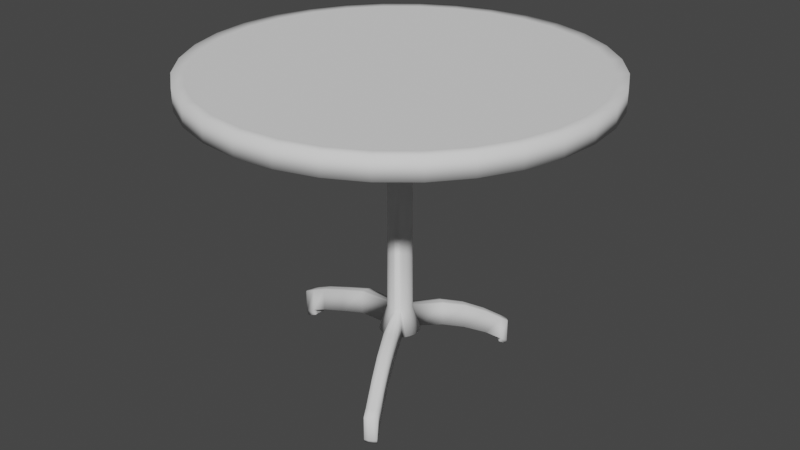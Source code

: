 # Source: mesita.blend  (saved by Blender 3.3.6; exported with 4.5.12 LTS)
import bpy
from mathutils import Matrix  # noqa: F401  (used for matrix-valued properties, if any)

bpy.ops.wm.read_factory_settings(use_empty=True)
scene = bpy.context.scene
scene.name = 'Scene'

# ---- collections
col_collection = bpy.data.collections.new('Collection'); scene.collection.children.link(col_collection)

# ---- world
world_world = bpy.data.worlds.new('World'); scene.world = world_world
world_world.use_nodes = True; world_world.node_tree.nodes.clear()
_N = world_world.node_tree.nodes; _L = world_world.node_tree.links
n0 = _N.new('ShaderNodeOutputWorld'); n0.name = 'World Output'; n0.location = (300, 300)
n1 = _N.new('ShaderNodeBackground'); n1.name = 'Background'; n1.location = (10, 300)
n1.inputs[0].default_value = (0.05088, 0.05088, 0.05088, 1.0)
_L.new(n1.outputs[0], n0.inputs[0])
n0.is_active_output = True
world_world.color = (0.05088, 0.05088, 0.05088)
world_world.use_sun_shadow = False
world_world.sun_shadow_jitter_overblur = 0.0

# ---- meshes
me_circle = bpy.data.meshes.new('Circle')
me_circle.from_pydata([(-9.632e-10, 0.5629, -0.1379), (-0.1098, 0.5521, -0.1379), (-0.2154, 0.5201, -0.1379), (-0.3127, 0.4681, -0.1379), (-0.3981, 0.3981, -0.1379), (-0.4681, 0.3127, -0.1379), (-0.5201, 0.2154, -0.1379), (-0.5521, 0.1098, -0.1379), (-0.5629, 9.515e-10, -0.1379), (-0.5521, -0.1098, -0.1379), (-0.5201, -0.2154, -0.1379), (-0.4681, -0.3127, -0.1379), (-0.3981, -0.3981, -0.1379), (-0.3127, -0.4681, -0.1379), (-0.2154, -0.5201, -0.1379), (-0.1098, -0.5521, -0.1379), (-9.632e-10, -0.5629, -0.1379), (0.1098, -0.5521, -0.1379), (0.2154, -0.5201, -0.1379), (0.3127, -0.4681, -0.1379), (0.3981, -0.3981, -0.1379), (0.4681, -0.3127, -0.1379), (0.5201, -0.2154, -0.1379), (0.5521, -0.1098, -0.1379), (0.5629, 9.515e-10, -0.1379), (0.5521, 0.1098, -0.1379), (0.5201, 0.2154, -0.1379), (0.4681, 0.3127, -0.1379), (0.3981, 0.3981, -0.1379), (0.3127, 0.4681, -0.1379), (0.2154, 0.5201, -0.1379), (0.1098, 0.5521, -0.1379), (-0.006678, 0.03357, -0.1967), (-9.632e-10, 0.03423, -0.1967), (-0.0131, 0.03162, -0.1967), (-0.01902, 0.02846, -0.1967), (-0.0242, 0.0242, -0.1967), (-0.02846, 0.01902, -0.1967), (-0.03162, 0.0131, -0.1967), (-0.03357, 0.006678, -0.1967), (-0.03423, 7.784e-09, -0.1967), (-0.03357, -0.006678, -0.1967), (-0.03162, -0.0131, -0.1967), (-0.02846, -0.01902, -0.1967), (-0.0242, -0.0242, -0.1967), (-0.01902, -0.02846, -0.1967), (-0.0131, -0.03162, -0.1967), (-0.006678, -0.03357, -0.1967), (-9.632e-10, -0.03423, -0.1967), (0.006678, -0.03357, -0.1967), (0.0131, -0.03162, -0.1967), (0.01902, -0.02846, -0.1967), (0.0242, -0.0242, -0.1967), (0.02846, -0.01902, -0.1967), (0.03162, -0.0131, -0.1967), (0.03357, -0.006678, -0.1967), (0.03423, 7.784e-09, -0.1967), (0.03357, 0.006678, -0.1967), (0.03162, 0.0131, -0.1967), (0.02846, 0.01902, -0.1967), (0.0242, 0.0242, -0.1967), (0.01902, 0.02846, -0.1967), (0.0131, 0.03162, -0.1967), (0.006678, 0.03357, -0.1967), (-0.01186, 0.05963, -0.9465), (-6.371e-09, 0.0608, -0.9465), (-0.02327, 0.05617, -0.9465), (-0.03378, 0.05056, -0.9465), (-0.04299, 0.04299, -0.9465), (-0.05056, 0.03378, -0.9465), (-0.05617, 0.02327, -0.9465), (-0.05963, 0.01186, -0.9465), (-0.0608, 1.214e-08, -0.9465), (-0.05963, -0.01186, -0.9465), (-0.05617, -0.02327, -0.9465), (-0.05056, -0.03378, -0.9465), (-0.04299, -0.04299, -0.9465), (-0.03378, -0.05056, -0.9465), (-0.02327, -0.05617, -0.9465), (-0.01186, -0.05963, -0.9465), (-6.371e-09, -0.0608, -0.9465), (0.01186, -0.05963, -0.9465), (0.02327, -0.05617, -0.9465), (0.03378, -0.05056, -0.9465), (0.04299, -0.04299, -0.9465), (0.05056, -0.03378, -0.9465), (0.05617, -0.02327, -0.9465), (0.05963, -0.01186, -0.9465), (0.0608, 1.214e-08, -0.9465), (0.05963, 0.01186, -0.9465), (0.05617, 0.02327, -0.9465), (0.05056, 0.03378, -0.9465), (0.04299, 0.04299, -0.9465), (0.03378, 0.05056, -0.9465), (0.02327, 0.05617, -0.9465), (0.01186, 0.05963, -0.9465), (-0.03479, -0.01441, -0.8739), (-0.03693, -0.007346, -0.8739), (0.03765, 1.292e-08, -0.8739), (0.03693, -0.007346, -0.8739), (-0.03131, -0.02092, -0.8739), (0.03693, 0.007346, -0.8739), (-0.02663, -0.02663, -0.8739), (0.03479, 0.01441, -0.8739), (-0.02092, -0.03131, -0.8739), (0.03131, 0.02092, -0.8739), (-0.01441, -0.03479, -0.8739), (-0.007346, 0.03693, -0.8739), (-6.193e-09, 0.03765, -0.8739), (0.02663, 0.02663, -0.8739), (-0.007346, -0.03693, -0.8739), (-0.01441, 0.03479, -0.8739), (0.02092, 0.03131, -0.8739), (-6.193e-09, -0.03765, -0.8739), (-0.02092, 0.03131, -0.8739), (0.01441, 0.03479, -0.8739), (0.007346, -0.03693, -0.8739), (-0.02663, 0.02663, -0.8739), (0.007346, 0.03693, -0.8739), (0.01441, -0.03479, -0.8739), (-0.03131, 0.02092, -0.8739), (0.02092, -0.03131, -0.8739), (-0.03479, 0.01441, -0.8739), (0.02663, -0.02663, -0.8739), (-0.03693, 0.007346, -0.8739), (0.03131, -0.02092, -0.8739), (-0.03765, 1.292e-08, -0.8739), (0.03479, -0.01441, -0.8739), (0.1825, -0.3541, -1.065), (0.1711, -0.3576, -1.065), (0.193, -0.3485, -1.065), (0.2023, -0.341, -1.065), (0.1711, -0.3576, -0.9919), (0.1825, -0.3541, -0.9919), (0.193, -0.3485, -0.9919), (0.2023, -0.341, -0.9919), (0.1134, -0.1995, -0.9784), (0.1029, -0.2052, -0.9784), (0.1134, -0.1995, -0.9058), (0.1029, -0.2052, -0.9058), (0.1226, -0.192, -0.9058), (0.09149, -0.2086, -0.9058), (0.1226, -0.192, -0.9784), (0.09149, -0.2086, -0.9784), (0.1701, -0.3309, -1.053), (0.1806, -0.3252, -0.9803), (0.1898, -0.3177, -0.9803), (0.1806, -0.3252, -1.053), (0.1701, -0.3309, -0.9803), (0.1587, -0.3343, -0.9803), (0.1898, -0.3177, -1.053), (0.1587, -0.3343, -1.053), (0.1675, -0.326, -1.066), (0.1799, -0.3492, -1.077), (0.1685, -0.3527, -1.077), (0.1904, -0.3436, -1.077), (0.1996, -0.3361, -1.077), (0.178, -0.3203, -1.066), (0.1872, -0.3128, -1.066), (0.1561, -0.3294, -1.066), (0.0736, -0.125, -0.9575), (0.06308, -0.1307, -0.8849), (0.05168, -0.1341, -0.8849), (0.08281, -0.1175, -0.9575), (0.05168, -0.1341, -0.9575), (0.06308, -0.1307, -0.9575), (0.0736, -0.125, -0.8849), (0.08281, -0.1175, -0.8849), (0.147, -0.2624, -1.011), (0.1365, -0.268, -0.9382), (0.1251, -0.2715, -0.9382), (0.1562, -0.2548, -1.011), (0.1251, -0.2715, -1.011), (0.1365, -0.268, -1.011), (0.147, -0.2624, -0.9382), (0.1562, -0.2548, -0.9382), (0.172, 0.3091, -1.071), (0.1812, 0.3015, -1.071), (0.1614, 0.3147, -1.071), (0.15, 0.3182, -1.071), (0.1812, 0.3015, -0.9986), (0.172, 0.3091, -0.9986), (0.1614, 0.3147, -0.9986), (0.15, 0.3182, -0.9986), (0.1374, 0.2444, -0.9512), (0.1037, 0.1823, -0.9137), (0.06833, 0.1152, -0.8879), (0.05781, 0.1208, -0.8879), (0.09319, 0.1878, -0.9139), (0.1269, 0.2501, -0.9512), (0.07754, 0.1076, -0.8879), (0.113, 0.1748, -0.9135), (0.1466, 0.2369, -0.9512), (0.1466, 0.2369, -1.024), (0.1113, 0.1699, -0.9859), (0.07754, 0.1076, -0.9605), (0.04641, 0.1243, -0.9605), (0.08005, 0.1864, -0.9863), (0.1155, 0.2535, -1.024), (0.1155, 0.2535, -0.9512), (0.08176, 0.1912, -0.9138), (0.04641, 0.1243, -0.8879), (0.05781, 0.1208, -0.9605), (0.09148, 0.183, -0.9863), (0.1269, 0.2501, -1.024), (0.1374, 0.2444, -1.024), (0.102, 0.1774, -0.9862), (0.06833, 0.1152, -0.9605), (0.1512, 0.2955, -0.9861), (0.1709, 0.2824, -0.9861), (0.1398, 0.299, -1.059), (0.1512, 0.2955, -1.059), (0.1617, 0.2899, -0.9861), (0.1709, 0.2824, -1.059), (0.1398, 0.299, -0.9861), (0.1617, 0.2899, -1.059), (0.1696, 0.3046, -1.08), (0.1788, 0.297, -1.08), (0.159, 0.3102, -1.08), (0.1476, 0.3137, -1.08), (0.1374, 0.2945, -1.068), (0.1488, 0.2911, -1.068), (0.1685, 0.2779, -1.068), (0.1593, 0.2854, -1.068), (-0.4111, 0.04648, -1.063), (-0.4076, 0.05789, -1.063), (-0.4123, 0.03462, -1.063), (-0.4111, 0.02275, -1.063), (-0.4076, 0.05789, -0.9905), (-0.4111, 0.04648, -0.9905), (-0.4123, 0.03462, -0.9905), (-0.4111, 0.02275, -0.9905), (-0.3198, 0.04923, -0.9487), (-0.2319, 0.04058, -0.9149), (-0.144, 0.03192, -0.8832), (-0.1475, 0.02052, -0.8832), (-0.2354, 0.02917, -0.9149), (-0.3232, 0.03782, -0.9487), (-0.1487, 0.008654, -0.8832), (-0.2365, 0.01731, -0.9149), (-0.3244, 0.02596, -0.9487), (-0.1475, -0.003208, -0.8832), (-0.2354, 0.005446, -0.9149), (-0.3232, 0.0141, -0.9487), (-0.1475, 0.02052, -0.9558), (-0.2354, 0.02917, -0.9875), (-0.3232, 0.03782, -1.021), (-0.3244, 0.02596, -1.021), (-0.2365, 0.01731, -0.9875), (-0.1487, 0.008654, -0.9558), (-0.3198, 0.04923, -1.021), (-0.2319, 0.04058, -0.9875), (-0.144, 0.03192, -0.9558), (-0.1475, -0.003208, -0.9558), (-0.2354, 0.005446, -0.9875), (-0.3232, 0.0141, -1.021), (-0.3755, 0.04297, -0.9735), (-0.3767, 0.03111, -0.9735), (-0.3755, 0.01925, -0.9735), (-0.3755, 0.04297, -1.046), (-0.3755, 0.01925, -1.046), (-0.372, 0.05438, -0.9735), (-0.3767, 0.03111, -1.046), (-0.372, 0.05438, -1.046), (-0.4041, 0.04579, -1.078), (-0.4006, 0.05719, -1.078), (-0.4052, 0.03393, -1.078), (-0.4041, 0.02206, -1.078), (-0.3685, 0.04228, -1.061), (-0.3685, 0.01856, -1.061), (-0.3696, 0.03042, -1.061), (-0.365, 0.05369, -1.061), (0.5622, 9.609e-10, -0.1985), (0.5514, -0.1097, -0.1985), (0.5194, -0.2151, -0.1985), (0.4675, -0.3123, -0.1985), (0.3975, -0.3975, -0.1985), (0.3123, -0.4675, -0.1985), (0.2151, -0.5194, -0.1985), (0.1097, -0.5514, -0.1985), (-9.632e-10, -0.5622, -0.1985), (-0.1097, -0.5514, -0.1985), (-0.2151, -0.5194, -0.1985), (-0.3123, -0.4675, -0.1985), (-0.3975, -0.3975, -0.1985), (-0.4675, -0.3123, -0.1985), (0.5514, 0.1097, -0.1985), (0.5194, 0.2151, -0.1985), (0.4675, 0.3123, -0.1985), (-9.632e-10, 0.5622, -0.1985), (-0.1097, 0.5514, -0.1985), (0.3975, 0.3975, -0.1985), (-0.2151, 0.5194, -0.1985), (0.3123, 0.4675, -0.1985), (-0.3123, 0.4675, -0.1985), (0.2151, 0.5194, -0.1985), (-0.3975, 0.3975, -0.1985), (0.1097, 0.5514, -0.1985), (-0.4675, 0.3123, -0.1985), (-0.5194, 0.2151, -0.1985), (-0.5514, 0.1097, -0.1985), (-0.5622, 9.609e-10, -0.1985), (-0.5514, -0.1097, -0.1985), (-0.5194, -0.2151, -0.1985)], [], [(1, 2, 3, 4, 5, 6, 7, 8, 9, 10, 11, 12, 13, 14, 15, 16, 17, 18, 19, 20, 21, 22, 23, 24, 25, 26, 27, 28, 29, 30, 31, 0), (97, 73, 74, 96), (64, 65, 95, 94, 93, 92, 91, 90, 89, 88, 87, 86, 85, 84, 83, 82, 81, 80, 79, 78, 77, 76, 75, 74, 73, 72, 71, 70, 69, 68, 67, 66), (99, 87, 88, 98), (96, 74, 75, 100), (98, 88, 89, 101), (100, 75, 76, 102), (101, 89, 90, 103), (102, 76, 77, 104), (103, 90, 91, 105), (104, 77, 78, 106), (108, 65, 64, 107), (105, 91, 92, 109), (106, 78, 79, 110), (107, 64, 66, 111), (214, 183, 179, 210), (110, 79, 80, 113), (111, 66, 67, 114), (213, 177, 180, 209), (113, 80, 81, 116), (114, 67, 68, 117), (212, 181, 182, 208), (145, 134, 135, 146), (117, 68, 69, 120), (118, 95, 65, 108), (148, 133, 134, 145), (120, 69, 70, 122), (129, 154, 153, 128), (257, 230, 231, 258), (123, 84, 85, 125), (256, 229, 230, 257), (125, 85, 86, 127), (261, 228, 229, 256), (127, 86, 87, 99), (54, 127, 99, 55), (40, 126, 97, 41), (53, 125, 127, 54), (39, 124, 126, 40), (52, 123, 125, 53), (38, 122, 124, 39), (51, 121, 123, 52), (37, 120, 122, 38), (50, 119, 121, 51), (63, 118, 108, 33), (36, 117, 120, 37), (49, 116, 119, 50), (62, 115, 118, 63), (35, 114, 117, 36), (48, 113, 116, 49), (61, 112, 115, 62), (34, 111, 114, 35), (47, 110, 113, 48), (60, 109, 112, 61), (32, 107, 111, 34), (46, 106, 110, 47), (59, 105, 109, 60), (33, 108, 107, 32), (45, 104, 106, 46), (58, 103, 105, 59), (44, 102, 104, 45), (57, 101, 103, 58), (43, 100, 102, 44), (56, 98, 101, 57), (42, 96, 100, 43), (55, 99, 98, 56), (41, 97, 96, 42), (132, 129, 128, 133), (133, 128, 130, 134), (134, 130, 131, 135), (149, 132, 133, 148), (130, 155, 156, 131), (151, 129, 132, 149), (151, 159, 154, 129), (146, 135, 131, 150), (167, 140, 142, 163), (165, 137, 143, 164), (164, 143, 141, 162), (163, 142, 136, 160), (162, 141, 139, 161), (160, 136, 137, 165), (161, 139, 138, 166), (166, 138, 140, 167), (175, 146, 150, 171), (173, 144, 151, 172), (172, 151, 149, 170), (171, 150, 147, 168), (170, 149, 148, 169), (168, 147, 144, 173), (169, 148, 145, 174), (174, 145, 146, 175), (157, 155, 153, 152), (158, 156, 155, 157), (152, 153, 154, 159), (131, 156, 158, 150), (147, 157, 152, 144), (128, 153, 155, 130), (150, 158, 157, 147), (144, 152, 159, 151), (121, 166, 167, 123), (119, 161, 166, 121), (83, 160, 165, 82), (116, 162, 161, 119), (84, 163, 160, 83), (81, 164, 162, 116), (82, 165, 164, 81), (123, 167, 163, 84), (138, 174, 175, 140), (139, 169, 174, 138), (136, 168, 173, 137), (141, 170, 169, 139), (142, 171, 168, 136), (143, 172, 170, 141), (137, 173, 172, 143), (140, 175, 171, 142), (180, 177, 176, 181), (181, 176, 178, 182), (182, 178, 179, 183), (176, 216, 218, 178), (213, 222, 217, 177), (209, 180, 181, 212), (208, 182, 183, 214), (215, 223, 222, 213), (94, 202, 207, 93), (202, 203, 206, 207), (203, 204, 205, 206), (115, 187, 201, 118), (187, 188, 200, 201), (188, 189, 199, 200), (109, 190, 186, 112), (190, 191, 185, 186), (191, 192, 184, 185), (93, 207, 195, 92), (207, 206, 194, 195), (206, 205, 193, 194), (95, 196, 202, 94), (196, 197, 203, 202), (197, 198, 204, 203), (112, 186, 187, 115), (186, 185, 188, 187), (185, 184, 189, 188), (92, 195, 190, 109), (195, 194, 191, 190), (194, 193, 192, 191), (118, 201, 196, 95), (201, 200, 197, 196), (200, 199, 198, 197), (204, 211, 215, 205), (189, 208, 214, 199), (192, 209, 212, 184), (205, 215, 213, 193), (198, 210, 211, 204), (184, 212, 208, 189), (193, 213, 209, 192), (199, 214, 210, 198), (220, 219, 218, 221), (223, 216, 217, 222), (221, 218, 216, 223), (179, 219, 220, 210), (210, 220, 221, 211), (211, 221, 223, 215), (178, 218, 219, 179), (177, 217, 216, 176), (228, 225, 224, 229), (229, 224, 226, 230), (230, 226, 227, 231), (225, 265, 264, 224), (263, 225, 228, 261), (258, 231, 227, 260), (226, 266, 267, 227), (227, 267, 269, 260), (71, 244, 252, 70), (244, 245, 251, 252), (245, 246, 250, 251), (73, 253, 249, 72), (253, 254, 248, 249), (254, 255, 247, 248), (97, 241, 253, 73), (241, 242, 254, 253), (242, 243, 255, 254), (70, 252, 234, 122), (252, 251, 233, 234), (251, 250, 232, 233), (72, 249, 244, 71), (249, 248, 245, 244), (248, 247, 246, 245), (122, 234, 235, 124), (234, 233, 236, 235), (233, 232, 237, 236), (124, 235, 238, 126), (235, 236, 239, 238), (236, 237, 240, 239), (126, 238, 241, 97), (238, 239, 242, 241), (239, 240, 243, 242), (246, 259, 263, 250), (255, 260, 262, 247), (243, 258, 260, 255), (250, 263, 261, 232), (247, 262, 259, 246), (232, 261, 256, 237), (237, 256, 257, 240), (240, 257, 258, 243), (270, 266, 264, 268), (269, 267, 266, 270), (268, 264, 265, 271), (260, 269, 270, 262), (263, 271, 265, 225), (224, 264, 266, 226), (262, 270, 268, 259), (259, 268, 271, 263), (43, 285, 303, 42), (42, 303, 302, 41), (41, 302, 301, 40), (40, 301, 300, 39), (39, 300, 299, 38), (38, 299, 298, 37), (33, 289, 297, 63), (37, 298, 296, 36), (63, 297, 295, 62), (36, 296, 294, 35), (62, 295, 293, 61), (35, 294, 292, 34), (61, 293, 291, 60), (34, 292, 290, 32), (60, 291, 288, 59), (32, 290, 289, 33), (59, 288, 287, 58), (58, 287, 286, 57), (44, 284, 285, 43), (45, 283, 284, 44), (46, 282, 283, 45), (47, 281, 282, 46), (48, 280, 281, 47), (49, 279, 280, 48), (50, 278, 279, 49), (51, 277, 278, 50), (52, 276, 277, 51), (53, 275, 276, 52), (54, 274, 275, 53), (55, 273, 274, 54), (56, 272, 273, 55), (57, 286, 272, 56)])
me_circle.polygons.foreach_set('use_smooth', [True] * 242)
_uv = me_circle.uv_layers.new(name='UVMap')
_uv.uv.foreach_set('vector', [0.0, 0.0, 0.0, 0.0, 0.0, 0.0, 0.0, 0.0, 0.0, 0.0, 0.0, 0.0, 0.0, 0.0, 0.0, 0.0, 0.0, 0.0, 0.0, 0.0, 0.0, 0.0, 0.0, 0.0, 0.0, 0.0, 0.0, 0.0, 0.0, 0.0, 0.0, 0.0, 0.0, 0.0, 0.0, 0.0, 0.0, 0.0, 0.0, 0.0, 0.0, 0.0, 0.0, 0.0, 0.0, 0.0, 0.0, 0.0, 0.0, 0.0, 0.0, 0.0, 0.0, 0.0, 0.0, 0.0, 0.0, 0.0, 0.0, 0.0, 0.0, 0.0, 0.0, 0.0, 0.0, 0.0, 0.0, 0.0, 0.0, 0.0, 0.0, 0.0, 0.0, 0.0, 0.0, 0.0, 0.0, 0.0, 0.0, 0.0, 0.0, 0.0, 0.0, 0.0, 0.0, 0.0, 0.0, 0.0, 0.0, 0.0, 0.0, 0.0, 0.0, 0.0, 0.0, 0.0, 0.0, 0.0, 0.0, 0.0, 0.0, 0.0, 0.0, 0.0, 0.0, 0.0, 0.0, 0.0, 0.0, 0.0, 0.0, 0.0, 0.0, 0.0, 0.0, 0.0, 0.0, 0.0, 0.0, 0.0, 0.0, 0.0, 0.0, 0.0, 0.0, 0.0, 0.0, 0.0, 0.0, 0.0, 0.0, 0.0, 0.0, 0.0, 0.0, 0.0, 0.0, 0.0, 0.0, 0.0, 0.0, 0.0, 0.0, 0.0, 0.0, 0.0, 0.0, 0.0, 0.0, 0.0, 0.0, 0.0, 0.0, 0.0, 0.0, 0.0, 0.0, 0.0, 0.0, 0.0, 0.0, 0.0, 0.0, 0.0, 0.0, 0.0, 0.0, 0.0, 0.0, 0.0, 0.0, 0.0, 0.0, 0.0, 0.0, 0.0, 0.0, 0.0, 0.0, 0.0, 0.0, 0.0, 0.0, 0.0, 0.0, 0.0, 0.0, 0.0, 0.0, 0.0, 0.0, 0.0, 0.0, 0.0, 0.0, 0.0, 0.0, 0.0, 0.0, 0.0, 0.0, 0.0, 0.0, 0.0, 0.0, 0.0, 0.0, 0.0, 0.0, 0.0, 0.0, 0.0, 0.0, 0.0, 0.0, 0.0, 0.0, 0.0, 0.0, 0.0, 0.0, 0.0, 0.0, 0.0, 0.0, 0.0, 0.0, 0.0, 0.0, 0.0, 0.0, 0.0, 0.0, 0.0, 0.0, 0.0, 0.0, 0.0, 0.0, 0.0, 0.0, 0.0, 0.0, 0.0, 0.0, 0.0, 0.0, 0.0, 0.0, 0.0, 0.0, 0.0, 0.0, 0.0, 0.0, 0.0, 0.0, 0.0, 0.0, 0.0, 0.0, 0.0, 0.0, 0.0, 0.0, 0.0, 0.0, 0.0, 0.0, 0.0, 0.0, 0.0, 0.0, 0.0, 0.0, 0.0, 0.0, 0.0, 0.0, 0.0, 0.0, 0.0, 0.0, 0.0, 0.0, 0.0, 0.0, 0.0, 0.0, 0.0, 0.0, 0.0, 0.0, 0.0, 0.0, 0.0, 0.0, 0.0, 0.0, 0.0, 0.0, 0.0, 0.0, 0.0, 0.0, 0.0, 0.0, 0.0, 0.0, 0.0, 0.0, 0.0, 0.0, 0.0, 0.0, 0.0, 0.0, 0.0, 0.0, 0.0, 0.0, 0.0, 0.0, 0.0, 0.0, 0.0, 0.0, 0.0, 0.0, 0.0, 0.0, 0.0, 0.0, 0.0, 0.0, 0.0, 0.0, 0.0, 0.0, 0.0, 0.0, 0.0, 0.0, 0.0, 0.0, 0.0, 0.0, 0.0, 0.0, 0.0, 0.0, 0.0, 0.0, 0.0, 0.0, 0.0, 0.0, 0.0, 0.0, 0.0, 0.0, 0.0, 0.0, 0.0, 0.0, 0.0, 0.0, 0.0, 0.0, 0.0, 0.0, 0.0, 0.0, 0.0, 0.0, 0.0, 0.0, 0.0, 0.0, 0.0, 0.0, 0.0, 0.0, 0.0, 0.0, 0.0, 0.0, 0.0, 0.0, 0.0, 0.0, 0.0, 0.0, 0.0, 0.0, 0.0, 0.0, 0.0, 0.0, 0.0, 0.0, 0.0, 0.0, 0.0, 0.0, 0.0, 0.0, 0.0, 0.0, 0.0, 0.0, 0.0, 0.0, 0.0, 0.0, 0.0, 0.0, 0.0, 0.0, 0.0, 0.0, 0.0, 0.0, 0.0, 0.0, 0.0, 0.0, 0.0, 0.0, 0.0, 0.0, 0.0, 0.0, 0.0, 0.0, 0.0, 0.0, 0.0, 0.0, 0.0, 0.0, 0.0, 0.0, 0.0, 0.0, 0.0, 0.0, 0.0, 0.0, 0.0, 0.0, 0.0, 0.0, 0.0, 0.0, 0.0, 0.0, 0.0, 0.0, 0.0, 0.0, 0.0, 0.0, 0.0, 0.0, 0.0, 0.0, 0.0, 0.0, 0.0, 0.0, 0.0, 0.0, 0.0, 0.0, 0.0, 0.0, 0.0, 0.0, 0.0, 0.0, 0.0, 0.0, 0.0, 0.0, 0.0, 0.0, 0.0, 0.0, 0.0, 0.0, 0.0, 0.0, 0.0, 0.0, 0.0, 0.0, 0.0, 0.0, 0.0, 0.0, 0.0, 0.0, 0.0, 0.0, 0.0, 0.0, 0.0, 0.0, 0.0, 0.0, 0.0, 0.0, 0.0, 0.0, 0.0, 0.0, 0.0, 0.0, 0.0, 0.0, 0.0, 0.0, 0.0, 0.0, 0.0, 0.0, 0.0, 0.0, 0.0, 0.0, 0.0, 0.0, 0.0, 0.0, 0.0, 0.0, 0.0, 0.0, 0.0, 0.0, 0.0, 0.0, 0.0, 0.0, 0.0, 0.0, 0.0, 0.0, 0.0, 0.0, 0.0, 0.0, 0.0, 0.0, 0.0, 0.0, 0.0, 0.0, 0.0, 0.0, 0.0, 0.0, 0.0, 0.0, 0.0, 0.0, 0.0, 0.0, 0.0, 0.0, 0.0, 0.0, 0.0, 0.0, 0.0, 0.0, 0.0, 0.0, 0.0, 0.0, 0.0, 0.0, 0.0, 0.0, 0.0, 0.0, 0.0, 0.0, 0.0, 0.0, 0.0, 0.0, 0.0, 0.0, 0.0, 0.0, 0.0, 0.0, 0.0, 0.0, 0.0, 0.0, 0.0, 0.0, 0.0, 0.0, 0.0, 0.0, 0.0, 0.0, 0.0, 0.0, 0.0, 0.0, 0.0, 0.0, 0.0, 0.0, 0.0, 0.0, 0.0, 0.0, 0.0, 0.0, 0.0, 0.0, 0.0, 0.0, 0.0, 0.0, 0.0, 0.0, 0.0, 0.0, 0.0, 0.0, 0.0, 0.0, 0.0, 0.0, 0.0, 0.0, 0.0, 0.0, 0.0, 0.0, 0.0, 0.0, 0.0, 0.0, 0.0, 0.0, 0.0, 0.0, 0.0, 0.0, 0.0, 0.0, 0.0, 0.0, 0.0, 0.0, 0.0, 0.0, 0.0, 0.0, 0.0, 0.0, 0.0, 0.0, 0.0, 0.0, 0.0, 0.0, 0.0, 0.0, 0.0, 0.0, 0.0, 0.0, 0.0, 0.0, 0.0, 0.0, 0.0, 0.0, 0.0, 0.0, 0.0, 0.0, 0.0, 0.0, 0.0, 0.0, 0.0, 0.0, 0.0, 0.0, 0.0, 0.0, 0.0, 0.0, 0.0, 0.0, 0.0, 0.0, 0.0, 0.0, 0.0, 0.0, 0.0, 0.0, 0.0, 0.0, 0.0, 0.0, 0.0, 0.0, 0.0, 0.0, 0.0, 0.0, 0.0, 0.0, 0.0, 0.0, 0.0, 0.0, 0.0, 0.0, 0.0, 0.0, 0.0, 0.0, 0.0, 0.0, 0.0, 0.0, 0.0, 0.0, 0.0, 0.0, 0.0, 0.0, 0.0, 0.0, 0.0, 0.0, 0.0, 0.0, 0.0, 0.0, 0.0, 0.0, 0.0, 0.0, 0.0, 0.0, 0.0, 0.0, 0.0, 0.0, 0.0, 0.0, 0.0, 0.0, 0.0, 0.0, 0.0, 0.0, 0.0, 0.0, 0.0, 0.0, 0.0, 0.0, 0.0, 0.0, 0.0, 0.0, 0.0, 0.0, 0.0, 0.0, 0.0, 0.0, 0.0, 0.0, 0.0, 0.0, 0.0, 0.0, 0.0, 0.0, 0.0, 0.0, 0.0, 0.0, 0.0, 0.0, 0.0, 0.0, 0.0, 0.0, 0.0, 0.0, 0.0, 0.0, 0.0, 0.0, 0.0, 0.0, 0.0, 0.0, 0.0, 0.0, 0.0, 0.0, 0.0, 0.0, 0.0, 0.0, 0.0, 0.0, 0.0, 0.0, 0.0, 0.0, 0.0, 0.0, 0.0, 0.0, 0.0, 0.0, 0.0, 0.0, 0.0, 0.0, 0.0, 0.0, 0.0, 0.0, 0.0, 0.0, 0.0, 0.0, 0.0, 0.0, 0.0, 0.0, 0.0, 0.0, 0.0, 0.0, 0.0, 0.0, 0.0, 0.0, 0.0, 0.0, 0.0, 0.0, 0.0, 0.0, 0.0, 0.0, 0.0, 0.0, 0.0, 0.0, 0.0, 0.0, 0.0, 0.0, 0.0, 0.0, 0.0, 0.0, 0.0, 0.0, 0.0, 0.0, 0.0, 0.0, 0.0, 0.0, 0.0, 0.0, 0.0, 0.0, 0.0, 0.0, 0.0, 0.0, 0.0, 0.0, 0.0, 0.0, 0.0, 0.0, 0.0, 0.0, 0.0, 0.0, 0.0, 0.0, 0.0, 0.0, 0.0, 0.0, 0.0, 0.0, 0.0, 0.0, 0.0, 0.0, 0.0, 0.0, 0.0, 0.0, 0.0, 0.0, 0.0, 0.0, 0.0, 0.0, 0.0, 0.0, 0.0, 0.0, 0.0, 0.0, 0.0, 0.0, 0.0, 0.0, 0.0, 0.0, 0.0, 0.0, 0.0, 0.0, 0.0, 0.0, 0.0, 0.0, 0.0, 0.0, 0.0, 0.0, 0.0, 0.0, 0.0, 0.0, 0.0, 0.0, 0.0, 0.0, 0.0, 0.0, 0.0, 0.0, 0.0, 0.0, 0.0, 0.0, 0.0, 0.0, 0.0, 0.0, 0.0, 0.0, 0.0, 0.0, 0.0, 0.0, 0.0, 0.0, 0.0, 0.0, 0.0, 0.0, 0.0, 0.0, 0.0, 0.0, 0.0, 0.0, 0.0, 0.0, 0.0, 0.0, 0.0, 0.0, 0.0, 0.0, 0.0, 0.0, 0.0, 0.0, 0.0, 0.0, 0.0, 0.0, 0.0, 0.0, 0.0, 0.0, 0.0, 0.0, 0.0, 0.0, 0.0, 0.0, 0.0, 0.0, 0.0, 0.0, 0.0, 0.0, 0.0, 0.0, 0.0, 0.0, 0.0, 0.0, 0.0, 0.0, 0.0, 0.0, 0.0, 0.0, 0.0, 0.0, 0.0, 0.0, 0.0, 0.0, 0.0, 0.0, 0.0, 0.0, 0.0, 0.0, 0.0, 0.0, 0.0, 0.0, 0.0, 0.0, 0.0, 0.0, 0.0, 0.0, 0.0, 0.0, 0.0, 0.0, 0.0, 0.0, 0.0, 0.0, 0.0, 0.0, 0.0, 0.0, 0.0, 0.0, 0.0, 0.0, 0.0, 0.0, 0.0, 0.0, 0.0, 0.0, 0.0, 0.0, 0.0, 0.0, 0.0, 0.0, 0.0, 0.0, 0.0, 0.0, 0.0, 0.0, 0.0, 0.0, 0.0, 0.0, 0.0, 0.0, 0.0, 0.0, 0.0, 0.0, 0.0, 0.0, 0.0, 0.0, 0.0, 0.0, 0.0, 0.0, 0.0, 0.0, 0.0, 0.0, 0.0, 0.0, 0.0, 0.0, 0.0, 0.0, 0.0, 0.0, 0.0, 0.0, 0.0, 0.0, 0.0, 0.0, 0.0, 0.0, 0.0, 0.0, 0.0, 0.0, 0.0, 0.0, 0.0, 0.0, 0.0, 0.0, 0.0, 0.0, 0.0, 0.0, 0.0, 0.0, 0.0, 0.0, 0.0, 0.0, 0.0, 0.0, 0.0, 0.0, 0.0, 0.0, 0.0, 0.0, 0.0, 0.0, 0.0, 0.0, 0.0, 0.0, 0.0, 0.0, 0.0, 0.0, 0.0, 0.0, 0.0, 0.0, 0.0, 0.0, 0.0, 0.0, 0.0, 0.0, 0.0, 0.0, 0.0, 0.0, 0.0, 0.0, 0.0, 0.0, 0.0, 0.0, 0.0, 0.0, 0.0, 0.0, 0.0, 0.0, 0.0, 0.0, 0.0, 0.0, 0.0, 0.0, 0.0, 0.0, 0.0, 0.0, 0.0, 0.0, 0.0, 0.0, 0.0, 0.0, 0.0, 0.0, 0.0, 0.0, 0.0, 0.0, 0.0, 0.0, 0.0, 0.0, 0.0, 0.0, 0.0, 0.0, 0.0, 0.0, 0.0, 0.0, 0.0, 0.0, 0.0, 0.0, 0.0, 0.0, 0.0, 0.0, 0.0, 0.0, 0.0, 0.0, 0.0, 0.0, 0.0, 0.0, 0.0, 0.0, 0.0, 0.0, 0.0, 0.0, 0.0, 0.0, 0.0, 0.0, 0.0, 0.0, 0.0, 0.0, 0.0, 0.0, 0.0, 0.0, 0.0, 0.0, 0.0, 0.0, 0.0, 0.0, 0.0, 0.0, 0.0, 0.0, 0.0, 0.0, 0.0, 0.0, 0.0, 0.0, 0.0, 0.0, 0.0, 0.0, 0.0, 0.0, 0.0, 0.0, 0.0, 0.0, 0.0, 0.0, 0.0, 0.0, 0.0, 0.0, 0.0, 0.0, 0.0, 0.0, 0.0, 0.0, 0.0, 0.0, 0.0, 0.0, 0.0, 0.0, 0.0, 0.0, 0.0, 0.0, 0.0, 0.0, 0.0, 0.0, 0.0, 0.0, 0.0, 0.0, 0.0, 0.0, 0.0, 0.0, 0.0, 0.0, 0.0, 0.0, 0.0, 0.0, 0.0, 0.0, 0.0, 0.0, 0.0, 0.0, 0.0, 0.0, 0.0, 0.0, 0.0, 0.0, 0.0, 0.0, 0.0, 0.0, 0.0, 0.0, 0.0, 0.0, 0.0, 0.0, 0.0, 0.0, 0.0, 0.0, 0.0, 0.0, 0.0, 0.0, 0.0, 0.0, 0.0, 0.0, 0.0, 0.0, 0.0, 0.0, 0.0, 0.0, 0.0, 0.0, 0.0, 0.0, 0.0, 0.0, 0.0, 0.0, 0.0, 0.0, 0.0, 0.0, 0.0, 0.0, 0.0, 0.0, 0.0, 0.0, 0.0, 0.0, 0.0, 0.0, 0.0, 0.0, 0.0, 0.0, 0.0, 0.0, 0.0, 0.0, 0.0, 0.0, 0.0, 0.0, 0.0, 0.0, 0.0, 0.0, 0.0, 0.0, 0.0, 0.0, 0.0, 0.0, 0.0, 0.0, 0.0, 0.0, 0.0, 0.0, 0.0, 0.0, 0.0, 0.0, 0.0, 0.0, 0.0, 0.0, 0.0, 0.0, 0.0, 0.0, 0.0, 0.0, 0.0, 0.0, 0.0, 0.0, 0.0, 0.0, 0.0, 0.0, 0.0, 0.0, 0.0, 0.0, 0.0, 0.0, 0.0, 0.0, 0.0, 0.0, 0.0, 0.0, 0.0, 0.0, 0.0, 0.0, 0.0, 0.0, 0.0, 0.0, 0.0, 0.0, 0.0, 0.0, 0.0, 0.0, 0.0, 0.0, 0.0, 0.0, 0.0, 0.0, 0.0, 0.0, 0.0, 0.0, 0.0, 0.0, 0.0, 0.0, 0.0, 0.0, 0.0, 0.0, 0.0, 0.0, 0.0, 0.0, 0.0, 0.0, 0.0, 0.0, 0.0, 0.0, 0.0, 0.0, 0.0, 0.0, 0.0, 0.0, 0.0, 0.0, 0.0, 0.0, 0.0, 0.0, 0.0, 0.0, 0.0, 0.0, 0.0, 0.0, 0.0, 0.0, 0.0, 0.0, 0.0, 0.0, 0.0, 0.0, 0.0, 0.0, 0.0, 0.0, 0.0, 0.0, 0.0, 0.0, 0.0, 0.0, 0.0, 0.0, 0.0, 0.0, 0.0, 0.0, 0.0, 0.0, 0.0, 0.0, 0.0, 0.0, 0.0, 0.0, 0.0, 0.0, 0.0, 0.0, 0.0, 0.0, 0.0, 0.0, 0.0, 0.0, 0.0, 0.0, 0.0, 0.0, 0.0, 0.0, 0.0, 0.0, 0.0, 0.0, 0.0, 0.0, 0.0, 0.0, 0.0, 0.0, 0.0, 0.0, 0.0, 0.0, 0.0, 0.0, 0.0, 0.0, 0.0, 0.0, 0.0, 0.0, 0.0, 0.0, 0.0, 0.0, 0.0, 0.0, 0.0, 0.0, 0.0, 0.0, 0.0, 0.0, 0.0, 0.0, 0.0, 0.0, 0.0, 0.0, 0.0, 0.0, 0.0, 0.0, 0.0, 0.0, 0.0, 0.0, 0.0, 0.0, 0.0, 0.0, 0.0, 0.0, 0.0, 0.0, 0.0, 0.0, 0.0, 0.0, 0.0, 0.0, 0.0, 0.0, 0.0, 0.0, 0.0, 0.0, 0.0, 0.0, 0.0, 0.0, 0.0, 0.0, 0.0, 0.0, 0.0, 0.0, 0.0, 0.0, 0.0, 0.0, 0.0, 0.0, 0.0, 0.0, 0.0, 0.0, 0.0, 0.0, 0.0, 0.0, 0.0, 0.0, 0.0, 0.0, 0.0, 0.0, 0.0, 0.0, 0.0, 0.0, 0.0, 0.0, 0.0, 0.0, 0.0, 0.0, 0.0, 0.0, 0.0, 0.0, 0.0, 0.0, 0.0, 0.0, 0.0, 0.0, 0.0, 0.0, 0.0, 0.0, 0.0, 0.0, 0.0, 0.0, 0.0, 0.0, 0.0, 0.0, 0.0, 0.0, 0.0, 0.0, 0.0, 0.0, 0.0, 0.0, 0.0, 0.0, 0.0, 0.0, 0.0, 0.0, 0.0, 0.0, 0.0, 0.0, 0.0, 0.0, 0.0, 0.0, 0.0, 0.0, 0.0, 0.0, 0.0, 0.0, 0.0, 0.0, 0.0, 0.0, 0.0, 0.0, 0.0, 0.0, 0.0, 0.0, 0.0, 0.0, 0.0, 0.0, 0.0, 0.0, 0.0, 0.0, 0.0, 0.0, 0.0, 0.0, 0.0, 0.0, 0.0, 0.0, 0.0, 0.0, 0.0, 0.0, 0.0, 0.0, 0.0, 0.0, 0.0, 0.0, 0.0, 0.0, 0.0, 0.0, 0.0, 0.0, 0.0, 0.0, 0.0, 0.0, 0.0, 0.0, 0.0, 0.0, 0.0, 0.0, 0.0, 0.0, 0.0, 0.0, 0.0, 0.0, 0.0, 0.0, 0.0, 0.0, 0.0, 0.0, 0.0, 0.0, 0.0, 0.0, 0.0, 0.0, 0.0, 0.0, 0.0, 0.0, 0.0, 0.0, 0.0, 0.0, 0.0, 0.0, 0.0, 0.0, 0.0, 0.0, 0.0, 0.0, 0.0, 0.0, 0.0, 0.0, 0.0, 0.0, 0.0, 0.0, 0.0, 0.0, 0.0, 0.0, 0.0, 0.0, 0.0, 0.0, 0.0, 0.0, 0.0, 0.0, 0.0, 0.0, 0.0, 0.0, 0.0, 0.0, 0.0, 0.0, 0.0, 0.0, 0.0, 0.0, 0.0, 0.0, 0.0, 0.0, 0.0, 0.0, 0.0, 0.0, 0.0, 0.0, 0.0, 0.0, 0.0, 0.0, 0.0, 0.0, 0.0, 0.0, 0.0, 0.0, 0.0, 0.0, 0.0, 0.0, 0.0, 0.0, 0.0, 0.0, 0.0, 0.0, 0.0, 0.0, 0.0, 0.0, 0.0, 0.0, 0.0, 0.0, 0.0, 0.0, 0.0, 0.0, 0.0, 0.0, 0.0, 0.0, 0.0, 0.0, 0.0, 0.0, 0.0, 0.0, 0.0, 0.0, 0.0, 0.0, 0.0, 0.0, 0.0, 0.0, 0.0, 0.0, 0.0, 0.0, 0.0, 0.0, 0.0, 0.0, 0.0, 0.0, 0.0, 0.0, 0.0, 0.0, 0.0, 0.0, 0.0, 0.0, 0.0, 0.0, 0.0, 0.0, 0.0, 0.0, 0.0, 0.0, 0.0, 0.0, 0.0, 0.0, 0.0, 0.0, 0.0, 0.0, 0.0, 0.0, 0.0, 0.0, 0.0, 0.0, 0.0, 0.0, 0.0, 0.0, 0.0, 0.0, 0.0, 0.0, 0.0, 0.0, 0.0, 0.0, 0.0, 0.0, 0.0, 0.0, 0.0, 0.0, 0.0, 0.0, 0.0, 0.0, 0.0, 0.0, 0.0, 0.0, 0.0, 0.0, 0.0, 0.0, 0.0, 0.0, 0.0, 0.0, 0.0, 0.0, 0.0, 0.0, 0.0, 0.0, 0.0, 0.0, 0.0, 0.0, 0.0, 0.0, 0.0, 0.0, 0.0, 0.0, 0.0, 0.0, 0.0, 0.0, 0.0, 0.0, 0.0, 0.0, 0.0, 0.0, 0.0, 0.0, 0.0, 0.0, 0.0, 0.0, 0.0, 0.0, 0.0, 0.0, 0.0, 0.0, 0.0, 0.0, 0.0, 0.0, 0.0, 0.0, 0.0, 0.0, 0.0, 0.0, 0.0, 0.0, 0.0, 0.0, 0.0, 0.0, 0.0, 0.0, 0.0, 0.0, 0.0, 0.0, 0.0, 0.0, 0.0, 0.0, 0.0, 0.0, 0.0, 0.0, 0.0, 0.0, 0.0, 0.0, 0.0, 0.0, 0.0, 0.0, 0.0, 0.0, 0.0, 0.0, 0.0])
me_circle.update()
me_circle_001 = bpy.data.meshes.new('Circle.001')
me_circle_001.from_pydata([(-9.632e-10, 0.5629, -0.1379), (-0.1098, 0.5521, -0.1379), (-0.2154, 0.5201, -0.1379), (-0.3127, 0.4681, -0.1379), (-0.3981, 0.3981, -0.1379), (-0.4681, 0.3127, -0.1379), (-0.5201, 0.2154, -0.1379), (-0.5521, 0.1098, -0.1379), (-0.5629, 9.515e-10, -0.1379), (-0.5521, -0.1098, -0.1379), (-0.5201, -0.2154, -0.1379), (-0.4681, -0.3127, -0.1379), (-0.3981, -0.3981, -0.1379), (-0.3127, -0.4681, -0.1379), (-0.2154, -0.5201, -0.1379), (-0.1098, -0.5521, -0.1379), (-9.632e-10, -0.5629, -0.1379), (0.1098, -0.5521, -0.1379), (0.2154, -0.5201, -0.1379), (0.3127, -0.4681, -0.1379), (0.3981, -0.3981, -0.1379), (0.4681, -0.3127, -0.1379), (0.5201, -0.2154, -0.1379), (0.5521, -0.1098, -0.1379), (0.5629, 9.515e-10, -0.1379), (0.5521, 0.1098, -0.1379), (0.5201, 0.2154, -0.1379), (0.4681, 0.3127, -0.1379), (0.3981, 0.3981, -0.1379), (0.3127, 0.4681, -0.1379), (0.2154, 0.5201, -0.1379), (0.1098, 0.5521, -0.1379), (-0.1168, 0.5871, -0.136), (-9.632e-10, 0.5986, -0.136), (-0.2291, 0.553, -0.136), (-0.3326, 0.4977, -0.136), (-0.4233, 0.4233, -0.136), (-0.4977, 0.3326, -0.136), (-0.553, 0.2291, -0.136), (-0.5871, 0.1168, -0.136), (-0.5986, 4.91e-10, -0.136), (-0.5871, -0.1168, -0.136), (-0.553, -0.2291, -0.136), (-0.4977, -0.3326, -0.136), (-0.4233, -0.4233, -0.136), (-0.3326, -0.4977, -0.136), (-0.2291, -0.553, -0.136), (-0.1168, -0.5871, -0.136), (-9.632e-10, -0.5986, -0.136), (0.1168, -0.5871, -0.136), (0.2291, -0.553, -0.136), (0.3326, -0.4977, -0.136), (0.4233, -0.4233, -0.136), (0.4977, -0.3326, -0.136), (0.553, -0.2291, -0.136), (0.5871, -0.1168, -0.136), (0.5986, 4.91e-10, -0.136), (0.5871, 0.1168, -0.136), (0.553, 0.2291, -0.136), (0.4977, 0.3326, -0.136), (0.4233, 0.4233, -0.136), (0.3326, 0.4977, -0.136), (0.2291, 0.553, -0.136), (0.1168, 0.5871, -0.136), (-0.1168, 0.5871, -0.1986), (-9.632e-10, 0.5986, -0.1986), (-0.2291, 0.553, -0.1986), (-0.3326, 0.4977, -0.1986), (-0.4233, 0.4233, -0.1986), (-0.4977, 0.3326, -0.1986), (-0.553, 0.2291, -0.1986), (-0.5871, 0.1168, -0.1986), (-0.5986, 4.91e-10, -0.1986), (-0.5871, -0.1168, -0.1986), (-0.553, -0.2291, -0.1986), (-0.4977, -0.3326, -0.1986), (-0.4233, -0.4233, -0.1986), (-0.3326, -0.4977, -0.1986), (-0.2291, -0.553, -0.1986), (-0.1168, -0.5871, -0.1986), (-9.632e-10, -0.5986, -0.1986), (0.1168, -0.5871, -0.1986), (0.2291, -0.553, -0.1986), (0.3326, -0.4977, -0.1986), (0.4233, -0.4233, -0.1986), (0.4977, -0.3326, -0.1986), (0.553, -0.2291, -0.1986), (0.5871, -0.1168, -0.1986), (0.5986, 4.91e-10, -0.1986), (0.5871, 0.1168, -0.1986), (0.553, 0.2291, -0.1986), (0.4977, 0.3326, -0.1986), (0.4233, 0.4233, -0.1986), (0.3326, 0.4977, -0.1986), (0.2291, 0.553, -0.1986), (0.1168, 0.5871, -0.1986), (0.5622, 9.609e-10, -0.1985), (0.5514, -0.1097, -0.1985), (0.5194, -0.2151, -0.1985), (0.4675, -0.3123, -0.1985), (0.3975, -0.3975, -0.1985), (0.3123, -0.4675, -0.1985), (0.2151, -0.5194, -0.1985), (0.1097, -0.5514, -0.1985), (-9.632e-10, -0.5622, -0.1985), (-0.1097, -0.5514, -0.1985), (-0.2151, -0.5194, -0.1985), (-0.3123, -0.4675, -0.1985), (-0.3975, -0.3975, -0.1985), (-0.4675, -0.3123, -0.1985), (0.5514, 0.1097, -0.1985), (0.5194, 0.2151, -0.1985), (0.4675, 0.3123, -0.1985), (-9.632e-10, 0.5622, -0.1985), (-0.1097, 0.5514, -0.1985), (0.3975, 0.3975, -0.1985), (-0.2151, 0.5194, -0.1985), (0.3123, 0.4675, -0.1985), (-0.3123, 0.4675, -0.1985), (0.2151, 0.5194, -0.1985), (-0.3975, 0.3975, -0.1985), (0.1097, 0.5514, -0.1985), (-0.4675, 0.3123, -0.1985), (-0.5194, 0.2151, -0.1985), (-0.5514, 0.1097, -0.1985), (-0.5622, 9.609e-10, -0.1985), (-0.5514, -0.1097, -0.1985), (-0.5194, -0.2151, -0.1985)], [], [(30, 62, 63, 31), (110, 89, 88, 96), (3, 35, 36, 4), (29, 61, 62, 30), (96, 88, 87, 97), (2, 34, 35, 3), (28, 60, 61, 29), (97, 87, 86, 98), (1, 32, 34, 2), (27, 59, 60, 28), (98, 86, 85, 99), (0, 33, 32, 1), (26, 58, 59, 27), (99, 85, 84, 100), (25, 57, 58, 26), (100, 84, 83, 101), (24, 56, 57, 25), (101, 83, 82, 102), (23, 55, 56, 24), (102, 82, 81, 103), (22, 54, 55, 23), (103, 81, 80, 104), (21, 53, 54, 22), (104, 80, 79, 105), (20, 52, 53, 21), (105, 79, 78, 106), (19, 51, 52, 20), (106, 78, 77, 107), (18, 50, 51, 19), (107, 77, 76, 108), (17, 49, 50, 18), (108, 76, 75, 109), (52, 84, 85, 53), (39, 71, 72, 40), (53, 85, 86, 54), (40, 72, 73, 41), (54, 86, 87, 55), (41, 73, 74, 42), (55, 87, 88, 56), (42, 74, 75, 43), (56, 88, 89, 57), (43, 75, 76, 44), (57, 89, 90, 58), (44, 76, 77, 45), (58, 90, 91, 59), (45, 77, 78, 46), (33, 65, 64, 32), (59, 91, 92, 60), (46, 78, 79, 47), (32, 64, 66, 34), (60, 92, 93, 61), (47, 79, 80, 48), (34, 66, 67, 35), (61, 93, 94, 62), (48, 80, 81, 49), (35, 67, 68, 36), (62, 94, 95, 63), (49, 81, 82, 50), (36, 68, 69, 37), (63, 95, 65, 33), (50, 82, 83, 51), (37, 69, 70, 38), (51, 83, 84, 52), (38, 70, 71, 39), (4, 36, 37, 5), (111, 90, 89, 110), (31, 63, 33, 0), (5, 37, 38, 6), (112, 91, 90, 111), (114, 64, 65, 113), (6, 38, 39, 7), (115, 92, 91, 112), (116, 66, 64, 114), (7, 39, 40, 8), (117, 93, 92, 115), (118, 67, 66, 116), (8, 40, 41, 9), (119, 94, 93, 117), (120, 68, 67, 118), (9, 41, 42, 10), (121, 95, 94, 119), (122, 69, 68, 120), (10, 42, 43, 11), (113, 65, 95, 121), (123, 70, 69, 122), (11, 43, 44, 12), (124, 71, 70, 123), (12, 44, 45, 13), (125, 72, 71, 124), (13, 45, 46, 14), (126, 73, 72, 125), (14, 46, 47, 15), (127, 74, 73, 126), (15, 47, 48, 16), (109, 75, 74, 127), (16, 48, 49, 17)])
me_circle_001.polygons.foreach_set('use_smooth', [True] * 96)
_uv = me_circle_001.uv_layers.new(name='UVMap')
_uv.uv.foreach_set('vector', [0.0, 0.0, 0.0, 0.0, 0.0, 0.0, 0.0, 0.0, 0.0, 0.0, 0.0, 0.0, 0.0, 0.0, 0.0, 0.0, 0.0, 0.0, 0.0, 0.0, 0.0, 0.0, 0.0, 0.0, 0.0, 0.0, 0.0, 0.0, 0.0, 0.0, 0.0, 0.0, 0.0, 0.0, 0.0, 0.0, 0.0, 0.0, 0.0, 0.0, 0.0, 0.0, 0.0, 0.0, 0.0, 0.0, 0.0, 0.0, 0.0, 0.0, 0.0, 0.0, 0.0, 0.0, 0.0, 0.0, 0.0, 0.0, 0.0, 0.0, 0.0, 0.0, 0.0, 0.0, 0.0, 0.0, 0.0, 0.0, 0.0, 0.0, 0.0, 0.0, 0.0, 0.0, 0.0, 0.0, 0.0, 0.0, 0.0, 0.0, 0.0, 0.0, 0.0, 0.0, 0.0, 0.0, 0.0, 0.0, 0.0, 0.0, 0.0, 0.0, 0.0, 0.0, 0.0, 0.0, 0.0, 0.0, 0.0, 0.0, 0.0, 0.0, 0.0, 0.0, 0.0, 0.0, 0.0, 0.0, 0.0, 0.0, 0.0, 0.0, 0.0, 0.0, 0.0, 0.0, 0.0, 0.0, 0.0, 0.0, 0.0, 0.0, 0.0, 0.0, 0.0, 0.0, 0.0, 0.0, 0.0, 0.0, 0.0, 0.0, 0.0, 0.0, 0.0, 0.0, 0.0, 0.0, 0.0, 0.0, 0.0, 0.0, 0.0, 0.0, 0.0, 0.0, 0.0, 0.0, 0.0, 0.0, 0.0, 0.0, 0.0, 0.0, 0.0, 0.0, 0.0, 0.0, 0.0, 0.0, 0.0, 0.0, 0.0, 0.0, 0.0, 0.0, 0.0, 0.0, 0.0, 0.0, 0.0, 0.0, 0.0, 0.0, 0.0, 0.0, 0.0, 0.0, 0.0, 0.0, 0.0, 0.0, 0.0, 0.0, 0.0, 0.0, 0.0, 0.0, 0.0, 0.0, 0.0, 0.0, 0.0, 0.0, 0.0, 0.0, 0.0, 0.0, 0.0, 0.0, 0.0, 0.0, 0.0, 0.0, 0.0, 0.0, 0.0, 0.0, 0.0, 0.0, 0.0, 0.0, 0.0, 0.0, 0.0, 0.0, 0.0, 0.0, 0.0, 0.0, 0.0, 0.0, 0.0, 0.0, 0.0, 0.0, 0.0, 0.0, 0.0, 0.0, 0.0, 0.0, 0.0, 0.0, 0.0, 0.0, 0.0, 0.0, 0.0, 0.0, 0.0, 0.0, 0.0, 0.0, 0.0, 0.0, 0.0, 0.0, 0.0, 0.0, 0.0, 0.0, 0.0, 0.0, 0.0, 0.0, 0.0, 0.0, 0.0, 0.0, 0.0, 0.0, 0.0, 0.0, 0.0, 0.0, 0.0, 0.0, 0.0, 0.0, 0.0, 0.0, 0.0, 0.0, 0.0, 0.0, 0.0, 0.0, 0.0, 0.0, 0.0, 0.0, 0.0, 0.0, 0.0, 0.0, 0.0, 0.0, 0.0, 0.0, 0.0, 0.0, 0.0, 0.0, 0.0, 0.0, 0.0, 0.0, 0.0, 0.0, 0.0, 0.0, 0.0, 0.0, 0.0, 0.0, 0.0, 0.0, 0.0, 0.0, 0.0, 0.0, 0.0, 0.0, 0.0, 0.0, 0.0, 0.0, 0.0, 0.0, 0.0, 0.0, 0.0, 0.0, 0.0, 0.0, 0.0, 0.0, 0.0, 0.0, 0.0, 0.0, 0.0, 0.0, 0.0, 0.0, 0.0, 0.0, 0.0, 0.0, 0.0, 0.0, 0.0, 0.0, 0.0, 0.0, 0.0, 0.0, 0.0, 0.0, 0.0, 0.0, 0.0, 0.0, 0.0, 0.0, 0.0, 0.0, 0.0, 0.0, 0.0, 0.0, 0.0, 0.0, 0.0, 0.0, 0.0, 0.0, 0.0, 0.0, 0.0, 0.0, 0.0, 0.0, 0.0, 0.0, 0.0, 0.0, 0.0, 0.0, 0.0, 0.0, 0.0, 0.0, 0.0, 0.0, 0.0, 0.0, 0.0, 0.0, 0.0, 0.0, 0.0, 0.0, 0.0, 0.0, 0.0, 0.0, 0.0, 0.0, 0.0, 0.0, 0.0, 0.0, 0.0, 0.0, 0.0, 0.0, 0.0, 0.0, 0.0, 0.0, 0.0, 0.0, 0.0, 0.0, 0.0, 0.0, 0.0, 0.0, 0.0, 0.0, 0.0, 0.0, 0.0, 0.0, 0.0, 0.0, 0.0, 0.0, 0.0, 0.0, 0.0, 0.0, 0.0, 0.0, 0.0, 0.0, 0.0, 0.0, 0.0, 0.0, 0.0, 0.0, 0.0, 0.0, 0.0, 0.0, 0.0, 0.0, 0.0, 0.0, 0.0, 0.0, 0.0, 0.0, 0.0, 0.0, 0.0, 0.0, 0.0, 0.0, 0.0, 0.0, 0.0, 0.0, 0.0, 0.0, 0.0, 0.0, 0.0, 0.0, 0.0, 0.0, 0.0, 0.0, 0.0, 0.0, 0.0, 0.0, 0.0, 0.0, 0.0, 0.0, 0.0, 0.0, 0.0, 0.0, 0.0, 0.0, 0.0, 0.0, 0.0, 0.0, 0.0, 0.0, 0.0, 0.0, 0.0, 0.0, 0.0, 0.0, 0.0, 0.0, 0.0, 0.0, 0.0, 0.0, 0.0, 0.0, 0.0, 0.0, 0.0, 0.0, 0.0, 0.0, 0.0, 0.0, 0.0, 0.0, 0.0, 0.0, 0.0, 0.0, 0.0, 0.0, 0.0, 0.0, 0.0, 0.0, 0.0, 0.0, 0.0, 0.0, 0.0, 0.0, 0.0, 0.0, 0.0, 0.0, 0.0, 0.0, 0.0, 0.0, 0.0, 0.0, 0.0, 0.0, 0.0, 0.0, 0.0, 0.0, 0.0, 0.0, 0.0, 0.0, 0.0, 0.0, 0.0, 0.0, 0.0, 0.0, 0.0, 0.0, 0.0, 0.0, 0.0, 0.0, 0.0, 0.0, 0.0, 0.0, 0.0, 0.0, 0.0, 0.0, 0.0, 0.0, 0.0, 0.0, 0.0, 0.0, 0.0, 0.0, 0.0, 0.0, 0.0, 0.0, 0.0, 0.0, 0.0, 0.0, 0.0, 0.0, 0.0, 0.0, 0.0, 0.0, 0.0, 0.0, 0.0, 0.0, 0.0, 0.0, 0.0, 0.0, 0.0, 0.0, 0.0, 0.0, 0.0, 0.0, 0.0, 0.0, 0.0, 0.0, 0.0, 0.0, 0.0, 0.0, 0.0, 0.0, 0.0, 0.0, 0.0, 0.0, 0.0, 0.0, 0.0, 0.0, 0.0, 0.0, 0.0, 0.0, 0.0, 0.0, 0.0, 0.0, 0.0, 0.0, 0.0, 0.0, 0.0, 0.0, 0.0, 0.0, 0.0, 0.0, 0.0, 0.0, 0.0, 0.0, 0.0, 0.0, 0.0, 0.0, 0.0, 0.0, 0.0, 0.0, 0.0, 0.0, 0.0, 0.0, 0.0, 0.0, 0.0, 0.0, 0.0, 0.0, 0.0, 0.0, 0.0, 0.0, 0.0, 0.0, 0.0, 0.0, 0.0, 0.0, 0.0, 0.0, 0.0, 0.0, 0.0, 0.0, 0.0, 0.0, 0.0, 0.0, 0.0, 0.0, 0.0, 0.0, 0.0, 0.0, 0.0, 0.0, 0.0, 0.0, 0.0, 0.0, 0.0, 0.0, 0.0, 0.0, 0.0, 0.0, 0.0, 0.0, 0.0, 0.0, 0.0, 0.0, 0.0, 0.0, 0.0, 0.0, 0.0, 0.0, 0.0, 0.0, 0.0, 0.0, 0.0, 0.0, 0.0, 0.0, 0.0, 0.0, 0.0, 0.0, 0.0, 0.0, 0.0, 0.0, 0.0, 0.0, 0.0, 0.0, 0.0, 0.0, 0.0, 0.0, 0.0, 0.0, 0.0, 0.0, 0.0, 0.0, 0.0, 0.0, 0.0, 0.0, 0.0, 0.0, 0.0, 0.0, 0.0, 0.0, 0.0, 0.0, 0.0, 0.0, 0.0, 0.0, 0.0, 0.0])
me_circle_001.update()

# ---- objects
ob_circle = bpy.data.objects.new('Circle', me_circle)
ob_circle_001 = bpy.data.objects.new('Circle.001', me_circle_001)

# ---- transforms, parenting, visibility, modifiers, constraints
ob_circle.location = (0.0, 0.0, 1.121)
ob_circle.scale = (1.153, 1.153, 1.153)
ob_circle_001.location = (0.0, 0.0, 1.121)
ob_circle_001.scale = (1.153, 1.153, 1.153)

# ---- collection membership
col_collection.objects.link(ob_circle)
col_collection.objects.link(ob_circle_001)

# ---- scene / render settings (as saved in the file)
scene.frame_start = 1; scene.frame_end = 250; scene.frame_set(1)
scene.render.engine = 'BLENDER_EEVEE_NEXT'
scene.cycles.sampling_pattern = 'TABULATED_SOBOL'
scene.cycles.use_light_tree = False
scene.view_settings.view_transform = 'Filmic'
bpy.context.view_layer.update()

# ---- added for rendering (the .blend has no active camera and no usable light): camera, sun
cam_auto = bpy.data.cameras.new('AutoCamera')
cam_auto.lens = 50.0
cam_auto.sensor_width = 36.0
cam_auto.clip_end = 1000.0
ob_auto_camera = bpy.data.objects.new('AutoCamera', cam_auto)
scene.collection.objects.link(ob_auto_camera)
ob_auto_camera.location = (2.06809, -2.48171, 2.07408)
ob_auto_camera.rotation_euler = (1.09748, -7.21219e-08, 0.694738)
scene.camera = ob_auto_camera
light_auto_sun = bpy.data.lights.new('AutoSun', 'SUN')
light_auto_sun.energy = 3.0
light_auto_sun.angle = 0.0523599
ob_auto_sun = bpy.data.objects.new('AutoSun', light_auto_sun)
scene.collection.objects.link(ob_auto_sun)
ob_auto_sun.rotation_euler = (0.872665, 0.174533, 0.523599)
bpy.context.view_layer.update()
